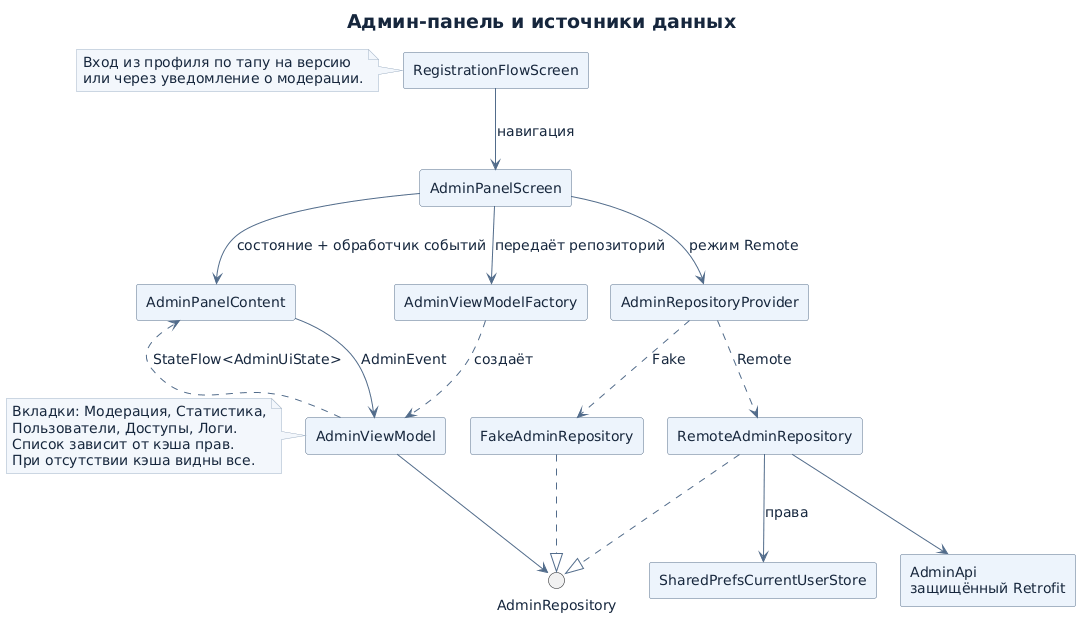

The diagram above was rendered by PlantUML. Its source (embedded in the PNG):
@startuml
skinparam backgroundColor #FFFFFF
skinparam shadowing false
skinparam defaultFontName DejaVu Sans
skinparam defaultFontSize 14
skinparam defaultFontColor #16263C
skinparam titleFontColor #16263C
skinparam titleFontSize 19
skinparam ArrowColor #526C8B
skinparam ComponentBackgroundColor #EDF4FC
skinparam ComponentBorderColor #526C8B
skinparam ClassBackgroundColor #EDF4FC
skinparam ClassBorderColor #526C8B
skinparam ParticipantBackgroundColor #EDF4FC
skinparam ParticipantBorderColor #526C8B
skinparam LifeLineBorderColor #A0B2C7
skinparam ActivityBackgroundColor #EDF4FC
skinparam ActivityBorderColor #526C8B
skinparam ActivityDiamondBackgroundColor #F3F7FC
skinparam ActivityDiamondBorderColor #526C8B
skinparam NoteBackgroundColor #F3F7FC
skinparam NoteBorderColor #A0B2C7

title Админ-панель и источники данных

top to bottom direction
skinparam componentStyle rectangle
skinparam nodesep 24

component "RegistrationFlowScreen" as Root
component AdminPanelScreen as Route
component AdminPanelContent as Content
component AdminViewModelFactory as Factory
component AdminViewModel as VM
interface AdminRepository as Repository
component AdminRepositoryProvider as Provider
component RemoteAdminRepository as Remote
component FakeAdminRepository as Fake
component "AdminApi\nзащищённый Retrofit" as API
component SharedPrefsCurrentUserStore as Store

Root --> Route : навигация
Route --> Content : состояние + обработчик событий
Route --> Factory : передаёт репозиторий
Route --> Provider : режим Remote
Factory ..> VM : создаёт
Content --> VM : AdminEvent
VM ..> Content : StateFlow<AdminUiState>
VM --> Repository
Provider ..> Remote : Remote
Provider ..> Fake : Fake
Remote ..|> Repository
Fake ..|> Repository
Remote --> API
Remote --> Store : права

note left of Root
  Вход из профиля по тапу на версию
  или через уведомление о модерации.
end note
note left of VM
  Вкладки: Модерация, Статистика,
  Пользователи, Доступы, Логи.
  Список зависит от кэша прав.
  При отсутствии кэша видны все.
end note
@enduml